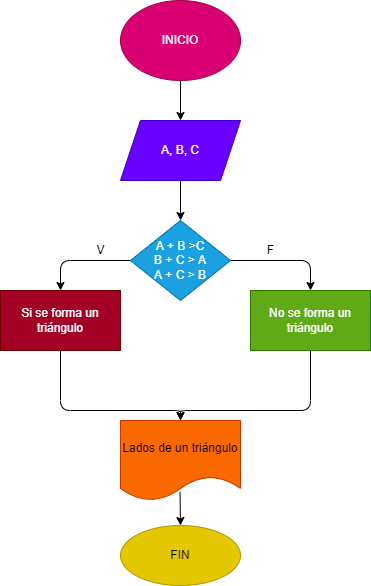

The diagram above was exported from draw.io. Its source (the exported page's mxGraphModel, read from the mxfile embedded in the PNG):
<mxGraphModel dx="413" dy="216" grid="1" gridSize="10" guides="1" tooltips="1" connect="1" arrows="1" fold="1" page="1" pageScale="1" pageWidth="827" pageHeight="1169" math="0" shadow="0">
  <root>
    <mxCell id="0" />
    <mxCell id="1" parent="0" />
    <mxCell id="4" value="" style="edgeStyle=none;html=1;" parent="1" source="2" target="3" edge="1">
      <mxGeometry relative="1" as="geometry" />
    </mxCell>
    <mxCell id="2" value="INICIO" style="ellipse;whiteSpace=wrap;html=1;fillColor=#d80073;fontColor=#ffffff;strokeColor=#A50040;" parent="1" vertex="1">
      <mxGeometry x="160" width="120" height="80" as="geometry" />
    </mxCell>
    <mxCell id="6" value="" style="edgeStyle=none;html=1;" parent="1" source="3" target="5" edge="1">
      <mxGeometry relative="1" as="geometry" />
    </mxCell>
    <mxCell id="3" value="A, B, C" style="shape=parallelogram;perimeter=parallelogramPerimeter;whiteSpace=wrap;html=1;fixedSize=1;fillColor=#6a00ff;fontColor=#ffffff;strokeColor=#3700CC;" parent="1" vertex="1">
      <mxGeometry x="160" y="120" width="120" height="60" as="geometry" />
    </mxCell>
    <mxCell id="9" value="" style="edgeStyle=none;html=1;" parent="1" source="5" target="8" edge="1">
      <mxGeometry relative="1" as="geometry">
        <Array as="points">
          <mxPoint x="100" y="260" />
        </Array>
      </mxGeometry>
    </mxCell>
    <mxCell id="11" value="" style="edgeStyle=none;html=1;" parent="1" source="5" target="10" edge="1">
      <mxGeometry relative="1" as="geometry">
        <Array as="points">
          <mxPoint x="350" y="260" />
        </Array>
      </mxGeometry>
    </mxCell>
    <mxCell id="5" value="A + B &amp;gt;C&lt;br&gt;B + C &amp;gt; A&lt;br&gt;A + C &amp;gt; B" style="rhombus;whiteSpace=wrap;html=1;fillColor=#1ba1e2;fontColor=#ffffff;strokeColor=#006EAF;" parent="1" vertex="1">
      <mxGeometry x="170" y="220" width="100" height="80" as="geometry" />
    </mxCell>
    <mxCell id="13" value="" style="edgeStyle=none;html=1;" parent="1" source="8" target="12" edge="1">
      <mxGeometry relative="1" as="geometry">
        <Array as="points">
          <mxPoint x="100" y="410" />
          <mxPoint x="220" y="410" />
        </Array>
      </mxGeometry>
    </mxCell>
    <mxCell id="8" value="Si se forma un triángulo" style="whiteSpace=wrap;html=1;fillColor=#a20025;fontColor=#ffffff;strokeColor=#6F0000;" parent="1" vertex="1">
      <mxGeometry x="40" y="290" width="120" height="60" as="geometry" />
    </mxCell>
    <mxCell id="14" style="edgeStyle=none;html=1;exitX=0.5;exitY=1;exitDx=0;exitDy=0;entryX=0.5;entryY=0;entryDx=0;entryDy=0;" parent="1" source="10" target="12" edge="1">
      <mxGeometry relative="1" as="geometry">
        <mxPoint x="290" y="410" as="targetPoint" />
        <Array as="points">
          <mxPoint x="350" y="410" />
          <mxPoint x="220" y="410" />
        </Array>
      </mxGeometry>
    </mxCell>
    <mxCell id="10" value="&lt;span&gt;No se forma un triángulo&lt;/span&gt;" style="whiteSpace=wrap;html=1;fillColor=#60a917;fontColor=#ffffff;strokeColor=#2D7600;" parent="1" vertex="1">
      <mxGeometry x="290" y="290" width="120" height="60" as="geometry" />
    </mxCell>
    <mxCell id="16" value="" style="edgeStyle=none;html=1;exitX=0.496;exitY=0.893;exitDx=0;exitDy=0;exitPerimeter=0;" parent="1" source="12" target="15" edge="1">
      <mxGeometry relative="1" as="geometry" />
    </mxCell>
    <mxCell id="12" value="Lados de un triángulo" style="shape=document;whiteSpace=wrap;html=1;boundedLbl=1;fillColor=#fa6800;fontColor=#000000;strokeColor=#C73500;" parent="1" vertex="1">
      <mxGeometry x="160" y="420" width="120" height="80" as="geometry" />
    </mxCell>
    <mxCell id="15" value="FIN" style="ellipse;whiteSpace=wrap;html=1;fillColor=#e3c800;fontColor=#000000;strokeColor=#B09500;" parent="1" vertex="1">
      <mxGeometry x="160" y="525" width="120" height="60" as="geometry" />
    </mxCell>
    <mxCell id="17" value="V" style="text;html=1;align=center;verticalAlign=middle;resizable=0;points=[];autosize=1;strokeColor=none;fillColor=none;" vertex="1" parent="1">
      <mxGeometry x="130" y="240" width="20" height="20" as="geometry" />
    </mxCell>
    <mxCell id="18" value="F" style="text;html=1;align=center;verticalAlign=middle;resizable=0;points=[];autosize=1;strokeColor=none;fillColor=none;" vertex="1" parent="1">
      <mxGeometry x="300" y="240" width="20" height="20" as="geometry" />
    </mxCell>
  </root>
</mxGraphModel>